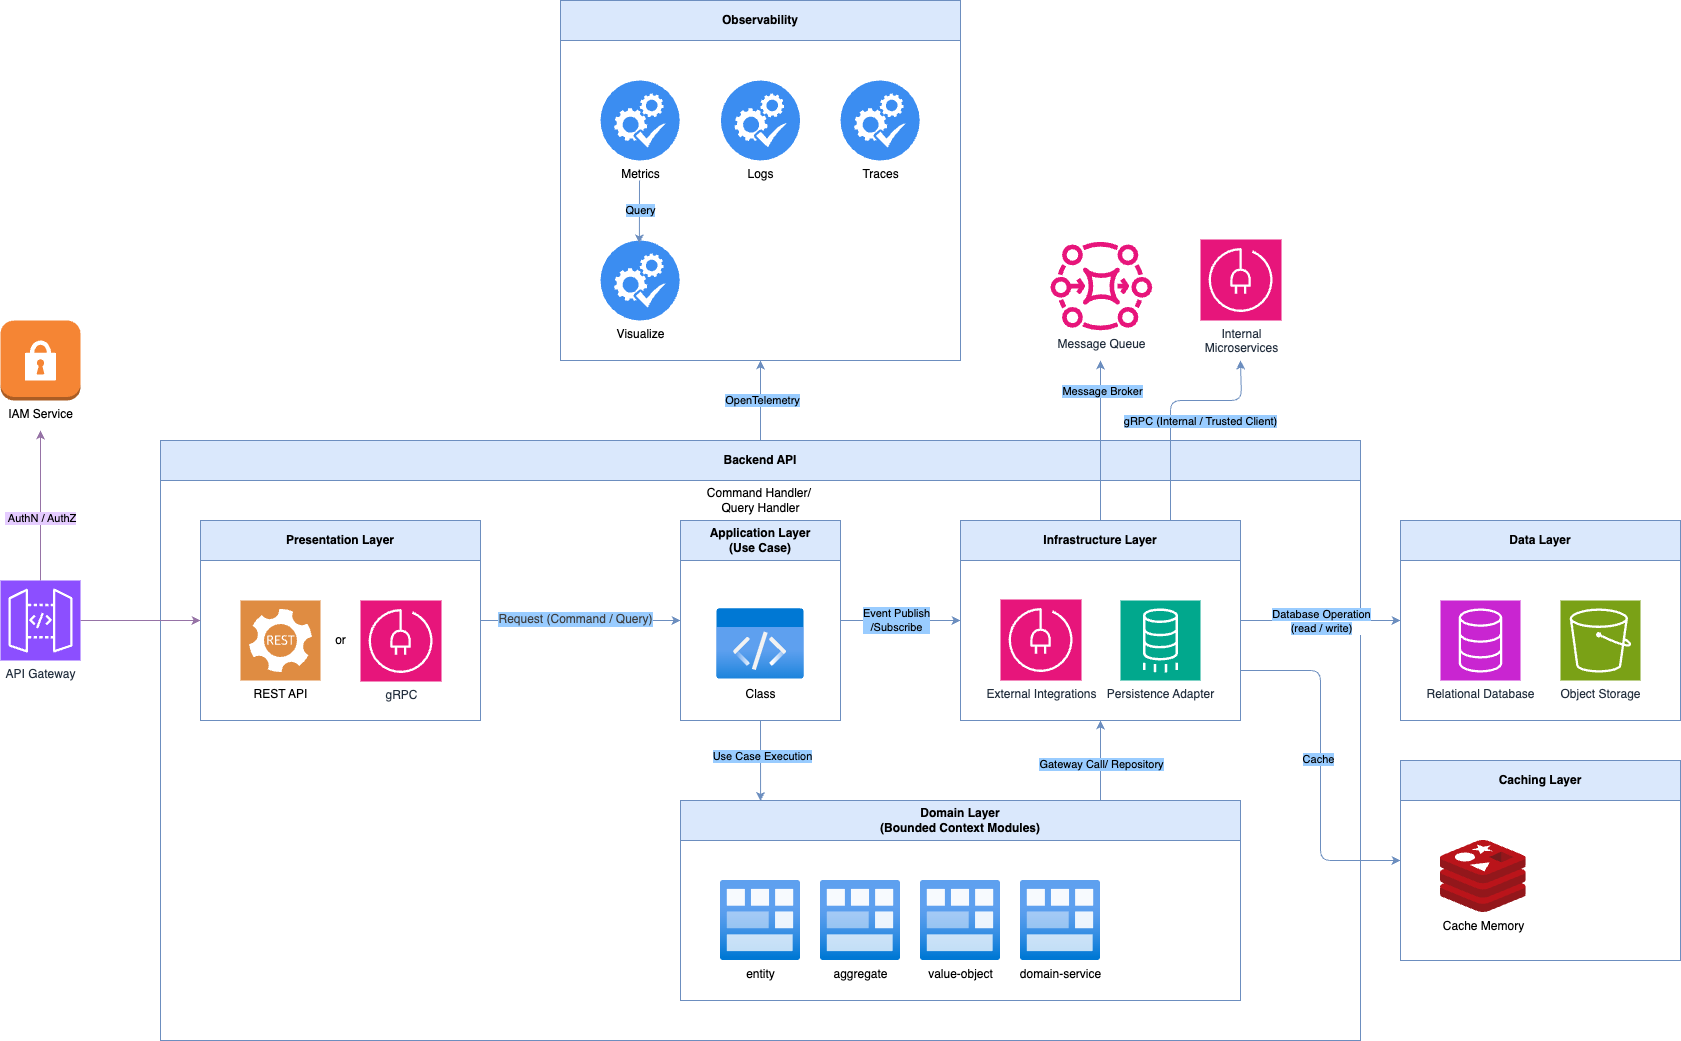

The diagram above was exported from draw.io. Its source (the exported page's mxGraphModel, read from the mxfile embedded in the PNG):
<mxGraphModel dx="1472" dy="892" grid="1" gridSize="10" guides="1" tooltips="1" connect="1" arrows="1" fold="1" page="0" pageScale="1" pageWidth="850" pageHeight="1100" math="0" shadow="0">
  <root>
    <mxCell id="0" />
    <mxCell id="1" parent="0" />
    <mxCell id="97" style="edgeStyle=none;html=1;exitX=0.5;exitY=0;exitDx=0;exitDy=0;entryX=0.5;entryY=1;entryDx=0;entryDy=0;fillColor=#dae8fc;strokeColor=#6c8ebf;" parent="1" source="2" target="61" edge="1">
      <mxGeometry relative="1" as="geometry" />
    </mxCell>
    <mxCell id="98" value="OpenTelemetry" style="edgeLabel;html=1;align=center;verticalAlign=middle;resizable=0;points=[];labelBackgroundColor=#99CCFF;" parent="97" vertex="1" connectable="0">
      <mxGeometry x="0.0205" y="-1" relative="1" as="geometry">
        <mxPoint as="offset" />
      </mxGeometry>
    </mxCell>
    <mxCell id="2" value="Backend API" style="swimlane;whiteSpace=wrap;html=1;startSize=40;fillColor=#dae8fc;strokeColor=#6c8ebf;swimlaneFillColor=none;" parent="1" vertex="1">
      <mxGeometry x="-160" y="40" width="1200" height="600" as="geometry" />
    </mxCell>
    <mxCell id="7" style="edgeStyle=none;html=1;exitX=1;exitY=0.5;exitDx=0;exitDy=0;entryX=0;entryY=0.5;entryDx=0;entryDy=0;fillColor=#dae8fc;strokeColor=#6c8ebf;" parent="2" source="3" target="4" edge="1">
      <mxGeometry relative="1" as="geometry">
        <Array as="points" />
      </mxGeometry>
    </mxCell>
    <mxCell id="51" value="&lt;span style=&quot;color: rgb(63, 63, 63); font-size: 12px;&quot;&gt;Request (Command / Query)&lt;/span&gt;" style="edgeLabel;html=1;align=center;verticalAlign=middle;resizable=0;points=[];labelBackgroundColor=#99CCFF;" parent="7" vertex="1" connectable="0">
      <mxGeometry x="-0.0638" y="2" relative="1" as="geometry">
        <mxPoint as="offset" />
      </mxGeometry>
    </mxCell>
    <mxCell id="3" value="Presentation Layer" style="swimlane;whiteSpace=wrap;html=1;startSize=40;fillColor=#dae8fc;strokeColor=#6c8ebf;swimlaneFillColor=none;" parent="2" vertex="1">
      <mxGeometry x="40" y="80" width="280" height="200" as="geometry" />
    </mxCell>
    <mxCell id="15" value="REST API" style="sketch=0;pointerEvents=1;shadow=0;dashed=0;html=1;strokeColor=none;fillColor=#DF8C42;labelPosition=center;verticalLabelPosition=bottom;verticalAlign=top;align=center;outlineConnect=0;shape=mxgraph.veeam2.restful_api;" parent="3" vertex="1">
      <mxGeometry x="40" y="80" width="80" height="80" as="geometry" />
    </mxCell>
    <mxCell id="34" value="or" style="text;html=1;align=center;verticalAlign=middle;resizable=0;points=[];autosize=1;strokeColor=none;fillColor=none;" parent="3" vertex="1">
      <mxGeometry x="125" y="105" width="30" height="30" as="geometry" />
    </mxCell>
    <mxCell id="129" value="gRPC" style="sketch=0;points=[[0,0,0],[0.25,0,0],[0.5,0,0],[0.75,0,0],[1,0,0],[0,1,0],[0.25,1,0],[0.5,1,0],[0.75,1,0],[1,1,0],[0,0.25,0],[0,0.5,0],[0,0.75,0],[1,0.25,0],[1,0.5,0],[1,0.75,0]];points=[[0,0,0],[0.25,0,0],[0.5,0,0],[0.75,0,0],[1,0,0],[0,1,0],[0.25,1,0],[0.5,1,0],[0.75,1,0],[1,1,0],[0,0.25,0],[0,0.5,0],[0,0.75,0],[1,0.25,0],[1,0.5,0],[1,0.75,0]];outlineConnect=0;fontColor=#232F3E;fillColor=#E7157B;strokeColor=#ffffff;dashed=0;verticalLabelPosition=bottom;verticalAlign=top;align=center;html=1;fontSize=12;fontStyle=0;aspect=fixed;shape=mxgraph.aws4.resourceIcon;resIcon=mxgraph.aws4.service_management_connector;" vertex="1" parent="3">
      <mxGeometry x="160" y="80" width="81" height="81" as="geometry" />
    </mxCell>
    <mxCell id="8" style="edgeStyle=none;html=1;exitX=0.5;exitY=1;exitDx=0;exitDy=0;entryX=0.143;entryY=0.002;entryDx=0;entryDy=0;entryPerimeter=0;fillColor=#dae8fc;strokeColor=#6c8ebf;" parent="2" source="4" target="6" edge="1">
      <mxGeometry relative="1" as="geometry">
        <mxPoint x="360" y="359" as="targetPoint" />
      </mxGeometry>
    </mxCell>
    <mxCell id="47" value="Use Case Execution" style="edgeLabel;html=1;align=center;verticalAlign=middle;resizable=0;points=[];labelBackgroundColor=#99CCFF;" parent="8" vertex="1" connectable="0">
      <mxGeometry x="-0.1097" y="1" relative="1" as="geometry">
        <mxPoint as="offset" />
      </mxGeometry>
    </mxCell>
    <mxCell id="10" style="edgeStyle=none;html=1;exitX=1;exitY=0.5;exitDx=0;exitDy=0;entryX=0;entryY=0.5;entryDx=0;entryDy=0;fillColor=#dae8fc;strokeColor=#6c8ebf;" parent="2" source="4" target="5" edge="1">
      <mxGeometry relative="1" as="geometry" />
    </mxCell>
    <mxCell id="46" value="Event Publish&lt;br&gt;/Subscribe" style="edgeLabel;html=1;align=center;verticalAlign=middle;resizable=0;points=[];labelBackgroundColor=#99CCFF;" parent="10" vertex="1" connectable="0">
      <mxGeometry x="-0.085" y="1" relative="1" as="geometry">
        <mxPoint as="offset" />
      </mxGeometry>
    </mxCell>
    <mxCell id="4" value="Application Layer&lt;br&gt;(Use Case)" style="swimlane;whiteSpace=wrap;html=1;startSize=40;fillColor=#dae8fc;strokeColor=#6c8ebf;swimlaneFillColor=none;" parent="2" vertex="1">
      <mxGeometry x="520" y="80" width="160" height="200" as="geometry" />
    </mxCell>
    <mxCell id="43" value="Class" style="text;html=1;align=center;verticalAlign=middle;resizable=0;points=[];autosize=1;strokeColor=none;fillColor=none;" parent="4" vertex="1">
      <mxGeometry x="55" y="159" width="50" height="30" as="geometry" />
    </mxCell>
    <mxCell id="132" value="" style="image;aspect=fixed;html=1;points=[];align=center;fontSize=12;image=img/lib/azure2/general/Code.svg;" vertex="1" parent="4">
      <mxGeometry x="36.31" y="88" width="87.38" height="71" as="geometry" />
    </mxCell>
    <mxCell id="107" style="edgeStyle=none;html=1;exitX=0.5;exitY=0;exitDx=0;exitDy=0;fillColor=#dae8fc;strokeColor=#6c8ebf;" parent="2" source="5" edge="1">
      <mxGeometry relative="1" as="geometry">
        <mxPoint x="940" y="-80" as="targetPoint" />
      </mxGeometry>
    </mxCell>
    <mxCell id="108" value="Message Broker" style="edgeLabel;html=1;align=center;verticalAlign=middle;resizable=0;points=[];labelBackgroundColor=#99CCFF;" parent="107" vertex="1" connectable="0">
      <mxGeometry x="0.3" y="-2" relative="1" as="geometry">
        <mxPoint x="-1" y="-26" as="offset" />
      </mxGeometry>
    </mxCell>
    <mxCell id="124" style="edgeStyle=orthogonalEdgeStyle;html=1;exitX=0.75;exitY=0;exitDx=0;exitDy=0;fillColor=#dae8fc;strokeColor=#6c8ebf;" parent="2" source="5" edge="1">
      <mxGeometry relative="1" as="geometry">
        <mxPoint x="1080" y="-80" as="targetPoint" />
        <Array as="points">
          <mxPoint x="1010" y="-40" />
          <mxPoint x="1081" y="-40" />
          <mxPoint x="1081" y="-80" />
        </Array>
      </mxGeometry>
    </mxCell>
    <mxCell id="127" value="gRPC (Internal / Trusted Client)" style="edgeLabel;html=1;align=center;verticalAlign=middle;resizable=0;points=[];labelBackgroundColor=#99CCFF;" parent="124" vertex="1" connectable="0">
      <mxGeometry x="0.3547" y="-1" relative="1" as="geometry">
        <mxPoint x="-7" y="19" as="offset" />
      </mxGeometry>
    </mxCell>
    <mxCell id="5" value="Infrastructure Layer" style="swimlane;whiteSpace=wrap;html=1;startSize=40;fillColor=#dae8fc;strokeColor=#6c8ebf;swimlaneFillColor=none;" parent="2" vertex="1">
      <mxGeometry x="800" y="80" width="280" height="200" as="geometry" />
    </mxCell>
    <mxCell id="27" value="External Integrations" style="sketch=0;points=[[0,0,0],[0.25,0,0],[0.5,0,0],[0.75,0,0],[1,0,0],[0,1,0],[0.25,1,0],[0.5,1,0],[0.75,1,0],[1,1,0],[0,0.25,0],[0,0.5,0],[0,0.75,0],[1,0.25,0],[1,0.5,0],[1,0.75,0]];points=[[0,0,0],[0.25,0,0],[0.5,0,0],[0.75,0,0],[1,0,0],[0,1,0],[0.25,1,0],[0.5,1,0],[0.75,1,0],[1,1,0],[0,0.25,0],[0,0.5,0],[0,0.75,0],[1,0.25,0],[1,0.5,0],[1,0.75,0]];outlineConnect=0;fontColor=#232F3E;fillColor=#E7157B;strokeColor=#ffffff;dashed=0;verticalLabelPosition=bottom;verticalAlign=top;align=center;html=1;fontSize=12;fontStyle=0;aspect=fixed;shape=mxgraph.aws4.resourceIcon;resIcon=mxgraph.aws4.service_management_connector;" parent="5" vertex="1">
      <mxGeometry x="40" y="79" width="81" height="81" as="geometry" />
    </mxCell>
    <mxCell id="28" value="Persistence Adapter" style="sketch=0;points=[[0,0,0],[0.25,0,0],[0.5,0,0],[0.75,0,0],[1,0,0],[0,1,0],[0.25,1,0],[0.5,1,0],[0.75,1,0],[1,1,0],[0,0.25,0],[0,0.5,0],[0,0.75,0],[1,0.25,0],[1,0.5,0],[1,0.75,0]];outlineConnect=0;fontColor=#232F3E;fillColor=#01A88D;strokeColor=#ffffff;dashed=0;verticalLabelPosition=bottom;verticalAlign=top;align=center;html=1;fontSize=12;fontStyle=0;aspect=fixed;shape=mxgraph.aws4.resourceIcon;resIcon=mxgraph.aws4.database_migration_service;" parent="5" vertex="1">
      <mxGeometry x="160" y="80" width="80" height="80" as="geometry" />
    </mxCell>
    <mxCell id="21" style="edgeStyle=none;html=1;exitX=0.75;exitY=0;exitDx=0;exitDy=0;fillColor=#dae8fc;strokeColor=#6c8ebf;entryX=0.5;entryY=1;entryDx=0;entryDy=0;" parent="2" source="6" target="5" edge="1">
      <mxGeometry relative="1" as="geometry">
        <mxPoint x="790" y="280" as="targetPoint" />
      </mxGeometry>
    </mxCell>
    <mxCell id="48" value="Gateway&amp;nbsp;&lt;span style=&quot;color: rgb(0, 0, 0);&quot;&gt;Call&lt;/span&gt;/ Repository" style="edgeLabel;html=1;align=center;verticalAlign=middle;resizable=0;points=[];labelBackgroundColor=#99CCFF;" parent="21" vertex="1" connectable="0">
      <mxGeometry x="-0.0647" relative="1" as="geometry">
        <mxPoint as="offset" />
      </mxGeometry>
    </mxCell>
    <mxCell id="6" value="Domain Layer&lt;br&gt;(&lt;font style=&quot;color: rgb(0, 0, 0);&quot;&gt;Bounded Context Modules&lt;/font&gt;)" style="swimlane;whiteSpace=wrap;html=1;startSize=40;swimlaneFillColor=none;fillColor=#dae8fc;strokeColor=#6c8ebf;" parent="2" vertex="1">
      <mxGeometry x="520" y="360" width="560" height="200" as="geometry" />
    </mxCell>
    <mxCell id="22" value="entity" style="image;aspect=fixed;html=1;points=[];align=center;fontSize=12;image=img/lib/azure2/general/Module.svg;" parent="6" vertex="1">
      <mxGeometry x="40" y="80" width="80" height="80" as="geometry" />
    </mxCell>
    <mxCell id="23" value="aggregate" style="image;aspect=fixed;html=1;points=[];align=center;fontSize=12;image=img/lib/azure2/general/Module.svg;" parent="6" vertex="1">
      <mxGeometry x="140" y="80" width="80" height="80" as="geometry" />
    </mxCell>
    <mxCell id="24" value="value-object" style="image;aspect=fixed;html=1;points=[];align=center;fontSize=12;image=img/lib/azure2/general/Module.svg;" parent="6" vertex="1">
      <mxGeometry x="240" y="80" width="80" height="80" as="geometry" />
    </mxCell>
    <mxCell id="25" value="domain-service" style="image;aspect=fixed;html=1;points=[];align=center;fontSize=12;image=img/lib/azure2/general/Module.svg;" parent="6" vertex="1">
      <mxGeometry x="340" y="80" width="80" height="80" as="geometry" />
    </mxCell>
    <mxCell id="105" value="Command Handler/&amp;nbsp;&lt;div&gt;Query Handler&lt;/div&gt;" style="text;html=1;align=center;verticalAlign=middle;resizable=0;points=[];autosize=1;strokeColor=none;fillColor=none;" parent="2" vertex="1">
      <mxGeometry x="535" y="40" width="130" height="40" as="geometry" />
    </mxCell>
    <mxCell id="11" value="Data Layer" style="swimlane;whiteSpace=wrap;html=1;startSize=40;fillColor=#dae8fc;strokeColor=#6c8ebf;swimlaneFillColor=none;" parent="1" vertex="1">
      <mxGeometry x="1080" y="120" width="280" height="200" as="geometry" />
    </mxCell>
    <mxCell id="19" value="Relational Database" style="sketch=0;points=[[0,0,0],[0.25,0,0],[0.5,0,0],[0.75,0,0],[1,0,0],[0,1,0],[0.25,1,0],[0.5,1,0],[0.75,1,0],[1,1,0],[0,0.25,0],[0,0.5,0],[0,0.75,0],[1,0.25,0],[1,0.5,0],[1,0.75,0]];outlineConnect=0;fontColor=#232F3E;fillColor=#C925D1;strokeColor=#ffffff;dashed=0;verticalLabelPosition=bottom;verticalAlign=top;align=center;html=1;fontSize=12;fontStyle=0;aspect=fixed;shape=mxgraph.aws4.resourceIcon;resIcon=mxgraph.aws4.database;" parent="11" vertex="1">
      <mxGeometry x="40" y="80" width="80" height="80" as="geometry" />
    </mxCell>
    <mxCell id="20" value="Object Storage" style="sketch=0;points=[[0,0,0],[0.25,0,0],[0.5,0,0],[0.75,0,0],[1,0,0],[0,1,0],[0.25,1,0],[0.5,1,0],[0.75,1,0],[1,1,0],[0,0.25,0],[0,0.5,0],[0,0.75,0],[1,0.25,0],[1,0.5,0],[1,0.75,0]];outlineConnect=0;fontColor=#232F3E;fillColor=#7AA116;strokeColor=#ffffff;dashed=0;verticalLabelPosition=bottom;verticalAlign=top;align=center;html=1;fontSize=12;fontStyle=0;aspect=fixed;shape=mxgraph.aws4.resourceIcon;resIcon=mxgraph.aws4.s3;" parent="11" vertex="1">
      <mxGeometry x="160" y="80" width="80" height="80" as="geometry" />
    </mxCell>
    <mxCell id="17" style="edgeStyle=none;html=1;exitX=1;exitY=0.5;exitDx=0;exitDy=0;entryX=0;entryY=0.5;entryDx=0;entryDy=0;fillColor=#dae8fc;strokeColor=#6c8ebf;" parent="1" source="5" target="11" edge="1">
      <mxGeometry relative="1" as="geometry" />
    </mxCell>
    <mxCell id="49" value="&lt;span style=&quot;color: rgb(0, 0, 0); background-color: rgb(153, 204, 255);&quot;&gt;Database Operation&lt;br&gt;(read / write)&lt;/span&gt;" style="edgeLabel;html=1;align=center;verticalAlign=middle;resizable=0;points=[];" parent="17" vertex="1" connectable="0">
      <mxGeometry x="0.05" relative="1" as="geometry">
        <mxPoint x="-4" as="offset" />
      </mxGeometry>
    </mxCell>
    <mxCell id="57" style="edgeStyle=none;html=1;exitX=1;exitY=0.5;exitDx=0;exitDy=0;exitPerimeter=0;entryX=0;entryY=0.5;entryDx=0;entryDy=0;fillColor=#e1d5e7;strokeColor=#9673a6;" parent="1" source="56" target="3" edge="1">
      <mxGeometry relative="1" as="geometry" />
    </mxCell>
    <mxCell id="111" style="edgeStyle=none;html=1;exitX=0.5;exitY=0;exitDx=0;exitDy=0;exitPerimeter=0;fillColor=#e1d5e7;strokeColor=#9673a6;" parent="1" source="56" edge="1">
      <mxGeometry relative="1" as="geometry">
        <mxPoint x="-280" y="30" as="targetPoint" />
      </mxGeometry>
    </mxCell>
    <mxCell id="112" value="&amp;nbsp;AuthN / AuthZ" style="edgeLabel;html=1;align=center;verticalAlign=middle;resizable=0;points=[];labelBackgroundColor=#E5CCFF;" parent="111" vertex="1" connectable="0">
      <mxGeometry x="-0.16" y="1" relative="1" as="geometry">
        <mxPoint as="offset" />
      </mxGeometry>
    </mxCell>
    <mxCell id="56" value="API Gateway" style="sketch=0;points=[[0,0,0],[0.25,0,0],[0.5,0,0],[0.75,0,0],[1,0,0],[0,1,0],[0.25,1,0],[0.5,1,0],[0.75,1,0],[1,1,0],[0,0.25,0],[0,0.5,0],[0,0.75,0],[1,0.25,0],[1,0.5,0],[1,0.75,0]];outlineConnect=0;fontColor=#232F3E;fillColor=#8C4FFF;strokeColor=#ffffff;dashed=0;verticalLabelPosition=bottom;verticalAlign=top;align=center;html=1;fontSize=12;fontStyle=0;aspect=fixed;shape=mxgraph.aws4.resourceIcon;resIcon=mxgraph.aws4.api_gateway;" parent="1" vertex="1">
      <mxGeometry x="-320" y="180" width="80" height="80" as="geometry" />
    </mxCell>
    <mxCell id="61" value="Observability" style="swimlane;whiteSpace=wrap;html=1;startSize=40;fillColor=#dae8fc;strokeColor=#6c8ebf;swimlaneFillColor=none;" parent="1" vertex="1">
      <mxGeometry x="240" y="-400" width="400" height="360" as="geometry" />
    </mxCell>
    <mxCell id="99" value="Metrics" style="sketch=0;html=1;aspect=fixed;strokeColor=none;shadow=0;fillColor=#3B8DF1;verticalAlign=top;labelPosition=center;verticalLabelPosition=bottom;shape=mxgraph.gcp2.systems_check" parent="61" vertex="1">
      <mxGeometry x="40" y="80" width="79.2" height="80" as="geometry" />
    </mxCell>
    <mxCell id="100" value="Logs" style="sketch=0;html=1;aspect=fixed;strokeColor=none;shadow=0;fillColor=#3B8DF1;verticalAlign=top;labelPosition=center;verticalLabelPosition=bottom;shape=mxgraph.gcp2.systems_check" parent="61" vertex="1">
      <mxGeometry x="160.4" y="80" width="79.2" height="80" as="geometry" />
    </mxCell>
    <mxCell id="101" value="Traces" style="sketch=0;html=1;aspect=fixed;strokeColor=none;shadow=0;fillColor=#3B8DF1;verticalAlign=top;labelPosition=center;verticalLabelPosition=bottom;shape=mxgraph.gcp2.systems_check" parent="61" vertex="1">
      <mxGeometry x="280" y="80" width="79.2" height="80" as="geometry" />
    </mxCell>
    <mxCell id="102" value="Visualize" style="sketch=0;html=1;aspect=fixed;strokeColor=none;shadow=0;fillColor=#3B8DF1;verticalAlign=top;labelPosition=center;verticalLabelPosition=bottom;shape=mxgraph.gcp2.systems_check" parent="61" vertex="1">
      <mxGeometry x="40" y="240" width="79.2" height="80" as="geometry" />
    </mxCell>
    <mxCell id="103" style="edgeStyle=none;html=1;entryX=0.491;entryY=0.035;entryDx=0;entryDy=0;entryPerimeter=0;fillColor=#dae8fc;strokeColor=#6c8ebf;" parent="61" target="102" edge="1">
      <mxGeometry relative="1" as="geometry">
        <mxPoint x="79" y="180" as="sourcePoint" />
      </mxGeometry>
    </mxCell>
    <mxCell id="104" value="Query" style="edgeLabel;html=1;align=center;verticalAlign=middle;resizable=0;points=[];labelBackgroundColor=#99CCFF;" parent="103" vertex="1" connectable="0">
      <mxGeometry x="0.0453" relative="1" as="geometry">
        <mxPoint x="1" y="-3" as="offset" />
      </mxGeometry>
    </mxCell>
    <mxCell id="106" value="Message Queue" style="sketch=0;outlineConnect=0;fontColor=#232F3E;gradientColor=none;fillColor=#E7157B;strokeColor=none;dashed=0;verticalLabelPosition=bottom;verticalAlign=top;align=center;html=1;fontSize=12;fontStyle=0;aspect=fixed;pointerEvents=1;shape=mxgraph.aws4.mq_broker;" parent="1" vertex="1">
      <mxGeometry x="730" y="-160" width="101.73" height="90" as="geometry" />
    </mxCell>
    <mxCell id="109" value="IAM Service" style="outlineConnect=0;dashed=0;verticalLabelPosition=bottom;verticalAlign=top;align=center;html=1;shape=mxgraph.aws3.instance;fillColor=#F58534;gradientColor=none;" parent="1" vertex="1">
      <mxGeometry x="-320" y="-80" width="80" height="80" as="geometry" />
    </mxCell>
    <mxCell id="110" value="" style="sketch=0;html=1;aspect=fixed;shadow=0;verticalAlign=top;labelPosition=center;verticalLabelPosition=bottom;shape=mxgraph.gcp2.lock;strokeColor=none;" parent="1" vertex="1">
      <mxGeometry x="-295.6" y="-60" width="31.2" height="40" as="geometry" />
    </mxCell>
    <mxCell id="113" value="Caching Layer" style="swimlane;whiteSpace=wrap;html=1;startSize=40;fillColor=#dae8fc;strokeColor=#6c8ebf;swimlaneFillColor=none;" parent="1" vertex="1">
      <mxGeometry x="1080" y="360" width="280" height="200" as="geometry" />
    </mxCell>
    <mxCell id="117" value="Cache Memory" style="image;sketch=0;aspect=fixed;html=1;points=[];align=center;fontSize=12;image=img/lib/mscae/Cache_Redis_Product.svg;" parent="113" vertex="1">
      <mxGeometry x="40" y="80" width="85.71" height="72" as="geometry" />
    </mxCell>
    <mxCell id="118" style="edgeStyle=orthogonalEdgeStyle;html=1;exitX=1;exitY=0.75;exitDx=0;exitDy=0;entryX=0;entryY=0.5;entryDx=0;entryDy=0;fillColor=#dae8fc;strokeColor=#6c8ebf;" parent="1" source="5" target="113" edge="1">
      <mxGeometry relative="1" as="geometry" />
    </mxCell>
    <mxCell id="119" value="Cache" style="edgeLabel;html=1;align=center;verticalAlign=middle;resizable=0;points=[];labelBackgroundColor=#99CCFF;" parent="118" vertex="1" connectable="0">
      <mxGeometry x="-0.04" y="-3" relative="1" as="geometry">
        <mxPoint as="offset" />
      </mxGeometry>
    </mxCell>
    <mxCell id="131" value="Internal&lt;br&gt;Microservices" style="sketch=0;points=[[0,0,0],[0.25,0,0],[0.5,0,0],[0.75,0,0],[1,0,0],[0,1,0],[0.25,1,0],[0.5,1,0],[0.75,1,0],[1,1,0],[0,0.25,0],[0,0.5,0],[0,0.75,0],[1,0.25,0],[1,0.5,0],[1,0.75,0]];points=[[0,0,0],[0.25,0,0],[0.5,0,0],[0.75,0,0],[1,0,0],[0,1,0],[0.25,1,0],[0.5,1,0],[0.75,1,0],[1,1,0],[0,0.25,0],[0,0.5,0],[0,0.75,0],[1,0.25,0],[1,0.5,0],[1,0.75,0]];outlineConnect=0;fontColor=#232F3E;fillColor=#E7157B;strokeColor=#ffffff;dashed=0;verticalLabelPosition=bottom;verticalAlign=top;align=center;html=1;fontSize=12;fontStyle=0;aspect=fixed;shape=mxgraph.aws4.resourceIcon;resIcon=mxgraph.aws4.service_management_connector;" vertex="1" parent="1">
      <mxGeometry x="880" y="-161" width="81" height="81" as="geometry" />
    </mxCell>
  </root>
</mxGraphModel>